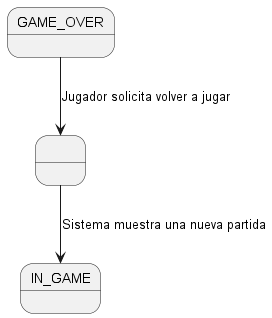

The diagram above was rendered by PlantUML. Its source (embedded in the PNG):
@startuml Connect4
state GAME_OVER
state 1 as " "

GAME_OVER --> 1 : Jugador solicita volver a jugar
1 --> IN_GAME : Sistema muestra una nueva partida


@enduml